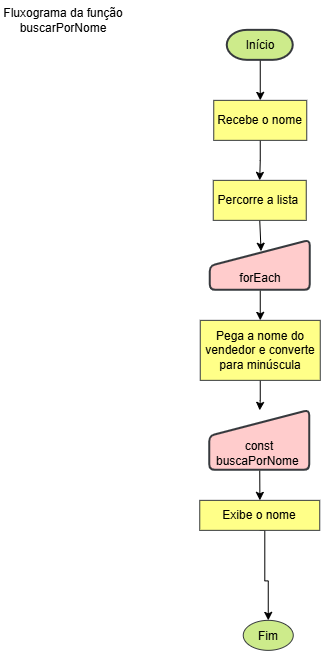

The diagram above was exported from draw.io. Its source (the exported page's mxGraphModel, read from the mxfile embedded in the PNG):
<mxGraphModel dx="2116" dy="1022" grid="1" gridSize="10" guides="1" tooltips="1" connect="1" arrows="1" fold="1" page="1" pageScale="1" pageWidth="291" pageHeight="413" math="0" shadow="0">
  <root>
    <mxCell id="0" />
    <mxCell id="1" parent="0" />
    <mxCell id="fZmQIPaMz5RqlWRq_F_a-1" edge="1" parent="1" source="fZmQIPaMz5RqlWRq_F_a-2" style="edgeStyle=orthogonalEdgeStyle;rounded=0;orthogonalLoop=1;jettySize=auto;html=1;exitX=0.5;exitY=1;exitDx=0;exitDy=0;exitPerimeter=0;" target="fZmQIPaMz5RqlWRq_F_a-4">
      <mxGeometry relative="1" as="geometry">
        <mxPoint y="140" as="targetPoint" />
      </mxGeometry>
    </mxCell>
    <mxCell id="fZmQIPaMz5RqlWRq_F_a-2" parent="1" style="strokeWidth=2;html=1;shape=mxgraph.flowchart.terminator;whiteSpace=wrap;fillColor=#cdeb8b;strokeColor=#36393d;" value="Início" vertex="1">
      <mxGeometry height="30" width="66" x="-33" y="60" as="geometry" />
    </mxCell>
    <mxCell id="fZmQIPaMz5RqlWRq_F_a-3" edge="1" parent="1" source="fZmQIPaMz5RqlWRq_F_a-4" style="edgeStyle=orthogonalEdgeStyle;rounded=0;orthogonalLoop=1;jettySize=auto;html=1;exitX=0.5;exitY=1;exitDx=0;exitDy=0;" target="fZmQIPaMz5RqlWRq_F_a-6">
      <mxGeometry relative="1" as="geometry">
        <mxPoint y="220" as="targetPoint" />
      </mxGeometry>
    </mxCell>
    <mxCell id="fZmQIPaMz5RqlWRq_F_a-4" parent="1" style="rounded=0;whiteSpace=wrap;html=1;fillColor=#ffff88;strokeColor=#36393d;" value="Recebe o nome" vertex="1">
      <mxGeometry height="40" width="93" x="-46.5" y="130" as="geometry" />
    </mxCell>
    <mxCell id="fZmQIPaMz5RqlWRq_F_a-5" edge="1" parent="1" source="fZmQIPaMz5RqlWRq_F_a-6" style="rounded=0;orthogonalLoop=1;jettySize=auto;html=1;exitX=0.5;exitY=1;exitDx=0;exitDy=0;entryX=0.508;entryY=0.217;entryDx=0;entryDy=0;entryPerimeter=0;" target="fZmQIPaMz5RqlWRq_F_a-8">
      <mxGeometry relative="1" as="geometry">
        <mxPoint y="290" as="targetPoint" />
      </mxGeometry>
    </mxCell>
    <mxCell id="fZmQIPaMz5RqlWRq_F_a-6" parent="1" style="rounded=0;whiteSpace=wrap;html=1;fillColor=#ffff88;strokeColor=#36393d;" value="Percorre a lista&amp;nbsp;" vertex="1">
      <mxGeometry height="40" width="93" x="-47" y="210" as="geometry" />
    </mxCell>
    <mxCell id="fZmQIPaMz5RqlWRq_F_a-7" edge="1" parent="1" source="fZmQIPaMz5RqlWRq_F_a-8" style="rounded=0;orthogonalLoop=1;jettySize=auto;html=1;exitX=0.5;exitY=1;exitDx=0;exitDy=0;" target="fZmQIPaMz5RqlWRq_F_a-10">
      <mxGeometry relative="1" as="geometry">
        <mxPoint y="370" as="targetPoint" />
      </mxGeometry>
    </mxCell>
    <mxCell id="fZmQIPaMz5RqlWRq_F_a-8" parent="1" style="html=1;strokeWidth=2;shape=manualInput;boundedLbl=1;whiteSpace=wrap;rounded=1;size=26;arcSize=11;fillColor=#ffcccc;strokeColor=#36393d;" value="forEach" vertex="1">
      <mxGeometry height="50" width="100" x="-50" y="270" as="geometry" />
    </mxCell>
    <mxCell id="fZmQIPaMz5RqlWRq_F_a-18" edge="1" parent="1" source="fZmQIPaMz5RqlWRq_F_a-10" style="edgeStyle=orthogonalEdgeStyle;rounded=0;orthogonalLoop=1;jettySize=auto;html=1;exitX=0.5;exitY=1;exitDx=0;exitDy=0;" target="fZmQIPaMz5RqlWRq_F_a-22">
      <mxGeometry relative="1" as="geometry">
        <mxPoint x="-3.4545454545457233" y="440" as="targetPoint" />
      </mxGeometry>
    </mxCell>
    <mxCell id="fZmQIPaMz5RqlWRq_F_a-10" parent="1" style="rounded=0;whiteSpace=wrap;html=1;fillColor=#ffff88;strokeColor=#36393d;" value="Pega a nome do vendedor e converte para minúscula" vertex="1">
      <mxGeometry height="60" width="120" x="-60" y="350" as="geometry" />
    </mxCell>
    <mxCell id="fZmQIPaMz5RqlWRq_F_a-16" parent="1" style="ellipse;whiteSpace=wrap;html=1;shapeInside=1;fillColor=#cdeb8b;strokeColor=#36393d;" value="Fim" vertex="1">
      <mxGeometry height="30" width="50" x="-17" y="650" as="geometry" />
    </mxCell>
    <mxCell id="fZmQIPaMz5RqlWRq_F_a-17" parent="1" style="text;html=1;whiteSpace=wrap;strokeColor=none;fillColor=none;align=center;verticalAlign=middle;rounded=0;" value="Fluxograma da função buscarPorNome" vertex="1">
      <mxGeometry height="40" width="126" x="-260" y="30" as="geometry" />
    </mxCell>
    <mxCell id="fZmQIPaMz5RqlWRq_F_a-20" edge="1" parent="1" source="fZmQIPaMz5RqlWRq_F_a-24" style="edgeStyle=orthogonalEdgeStyle;rounded=0;orthogonalLoop=1;jettySize=auto;html=1;exitX=0.5;exitY=1;exitDx=0;exitDy=0;entryX=0.5;entryY=0;entryDx=0;entryDy=0;" target="fZmQIPaMz5RqlWRq_F_a-16">
      <mxGeometry relative="1" as="geometry">
        <Array as="points">
          <mxPoint x="4.55" y="560" />
          <mxPoint x="4.55" y="610.55" />
          <mxPoint x="8" y="610.55" />
        </Array>
        <mxPoint x="4.5" y="570" as="sourcePoint" />
      </mxGeometry>
    </mxCell>
    <mxCell id="fZmQIPaMz5RqlWRq_F_a-23" edge="1" parent="1" source="fZmQIPaMz5RqlWRq_F_a-22" style="edgeStyle=orthogonalEdgeStyle;rounded=0;orthogonalLoop=1;jettySize=auto;html=1;exitX=0.5;exitY=1;exitDx=0;exitDy=0;">
      <mxGeometry relative="1" as="geometry">
        <mxPoint x="-0.36363636363648766" y="530" as="targetPoint" />
      </mxGeometry>
    </mxCell>
    <mxCell id="fZmQIPaMz5RqlWRq_F_a-22" parent="1" style="html=1;strokeWidth=2;shape=manualInput;boundedLbl=1;whiteSpace=wrap;rounded=1;size=26;arcSize=11;fillColor=#ffcccc;strokeColor=#36393d;" value="const buscaPorNome&amp;nbsp;" vertex="1">
      <mxGeometry height="60" width="100" x="-50.50454545454572" y="440" as="geometry" />
    </mxCell>
    <mxCell id="fZmQIPaMz5RqlWRq_F_a-24" parent="1" style="rounded=0;whiteSpace=wrap;html=1;fillColor=#ffff88;strokeColor=#36393d;" value="Exibe o nome" vertex="1">
      <mxGeometry height="30" width="120" x="-60.5" y="530" as="geometry" />
    </mxCell>
  </root>
</mxGraphModel>